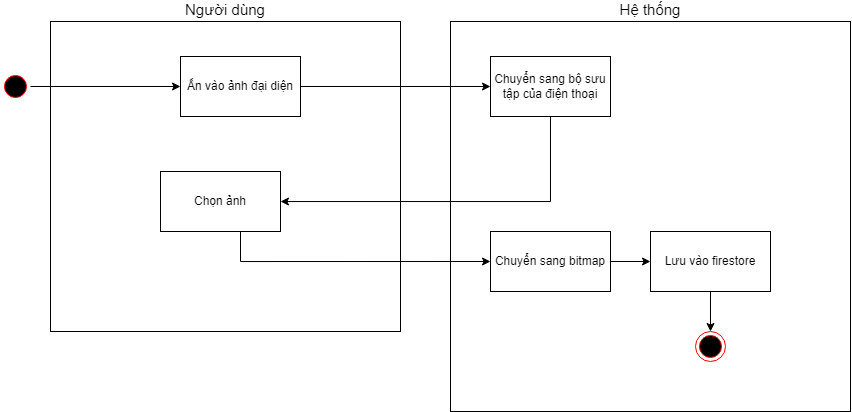

The diagram above was exported from draw.io. Its source (the exported page's mxGraphModel, read from the mxfile embedded in the PNG):
<mxGraphModel dx="1062" dy="-579" grid="1" gridSize="10" guides="1" tooltips="1" connect="1" arrows="1" fold="1" page="1" pageScale="1" pageWidth="850" pageHeight="1100" math="0" shadow="0">
  <root>
    <mxCell id="0" />
    <mxCell id="1" parent="0" />
    <mxCell id="nGrrKNnwlmZ9kqELmDvB-45" value="Người dùng" style="rounded=0;whiteSpace=wrap;html=1;labelPosition=center;verticalLabelPosition=top;align=center;verticalAlign=bottom;fontSize=15;" vertex="1" parent="1">
      <mxGeometry x="340" y="1860" width="350" height="310" as="geometry" />
    </mxCell>
    <mxCell id="nGrrKNnwlmZ9kqELmDvB-290" value="" style="edgeStyle=orthogonalEdgeStyle;rounded=0;orthogonalLoop=1;jettySize=auto;html=1;" edge="1" parent="1" source="nGrrKNnwlmZ9kqELmDvB-271" target="nGrrKNnwlmZ9kqELmDvB-289">
      <mxGeometry relative="1" as="geometry" />
    </mxCell>
    <mxCell id="nGrrKNnwlmZ9kqELmDvB-271" value="" style="ellipse;html=1;shape=startState;fillColor=#000000;strokeColor=#ff0000;" vertex="1" parent="1">
      <mxGeometry x="290" y="1910" width="30" height="30" as="geometry" />
    </mxCell>
    <mxCell id="nGrrKNnwlmZ9kqELmDvB-287" value="Hệ thống" style="rounded=0;whiteSpace=wrap;html=1;labelPosition=center;verticalLabelPosition=top;align=center;verticalAlign=bottom;fontSize=15;" vertex="1" parent="1">
      <mxGeometry x="740" y="1860" width="400" height="390" as="geometry" />
    </mxCell>
    <mxCell id="nGrrKNnwlmZ9kqELmDvB-292" style="edgeStyle=orthogonalEdgeStyle;rounded=0;orthogonalLoop=1;jettySize=auto;html=1;entryX=0;entryY=0.5;entryDx=0;entryDy=0;" edge="1" parent="1" source="nGrrKNnwlmZ9kqELmDvB-289" target="nGrrKNnwlmZ9kqELmDvB-291">
      <mxGeometry relative="1" as="geometry" />
    </mxCell>
    <mxCell id="nGrrKNnwlmZ9kqELmDvB-289" value="Ấn vào ảnh đại diện" style="whiteSpace=wrap;html=1;" vertex="1" parent="1">
      <mxGeometry x="470" y="1895" width="120" height="60" as="geometry" />
    </mxCell>
    <mxCell id="nGrrKNnwlmZ9kqELmDvB-295" value="" style="edgeStyle=orthogonalEdgeStyle;rounded=0;orthogonalLoop=1;jettySize=auto;html=1;" edge="1" parent="1" source="nGrrKNnwlmZ9kqELmDvB-291" target="nGrrKNnwlmZ9kqELmDvB-293">
      <mxGeometry relative="1" as="geometry">
        <Array as="points">
          <mxPoint x="840" y="2040" />
        </Array>
      </mxGeometry>
    </mxCell>
    <mxCell id="nGrrKNnwlmZ9kqELmDvB-291" value="Chuyển sang bộ sưu tập của điện thoại" style="whiteSpace=wrap;html=1;" vertex="1" parent="1">
      <mxGeometry x="780" y="1895" width="120" height="60" as="geometry" />
    </mxCell>
    <mxCell id="nGrrKNnwlmZ9kqELmDvB-297" style="edgeStyle=orthogonalEdgeStyle;rounded=0;orthogonalLoop=1;jettySize=auto;html=1;entryX=0;entryY=0.5;entryDx=0;entryDy=0;" edge="1" parent="1" source="nGrrKNnwlmZ9kqELmDvB-293" target="nGrrKNnwlmZ9kqELmDvB-296">
      <mxGeometry relative="1" as="geometry">
        <Array as="points">
          <mxPoint x="530" y="2100" />
        </Array>
      </mxGeometry>
    </mxCell>
    <mxCell id="nGrrKNnwlmZ9kqELmDvB-293" value="Chọn ảnh" style="whiteSpace=wrap;html=1;" vertex="1" parent="1">
      <mxGeometry x="450" y="2010" width="120" height="60" as="geometry" />
    </mxCell>
    <mxCell id="nGrrKNnwlmZ9kqELmDvB-299" value="" style="edgeStyle=orthogonalEdgeStyle;rounded=0;orthogonalLoop=1;jettySize=auto;html=1;" edge="1" parent="1" source="nGrrKNnwlmZ9kqELmDvB-296" target="nGrrKNnwlmZ9kqELmDvB-298">
      <mxGeometry relative="1" as="geometry" />
    </mxCell>
    <mxCell id="nGrrKNnwlmZ9kqELmDvB-296" value="Chuyển sang bitmap" style="whiteSpace=wrap;html=1;" vertex="1" parent="1">
      <mxGeometry x="780" y="2070" width="120" height="60" as="geometry" />
    </mxCell>
    <mxCell id="nGrrKNnwlmZ9kqELmDvB-301" value="" style="edgeStyle=orthogonalEdgeStyle;rounded=0;orthogonalLoop=1;jettySize=auto;html=1;" edge="1" parent="1" source="nGrrKNnwlmZ9kqELmDvB-298" target="nGrrKNnwlmZ9kqELmDvB-300">
      <mxGeometry relative="1" as="geometry" />
    </mxCell>
    <mxCell id="nGrrKNnwlmZ9kqELmDvB-298" value="Lưu vào firestore" style="whiteSpace=wrap;html=1;" vertex="1" parent="1">
      <mxGeometry x="940" y="2070" width="120" height="60" as="geometry" />
    </mxCell>
    <mxCell id="nGrrKNnwlmZ9kqELmDvB-300" value="" style="ellipse;html=1;shape=endState;fillColor=#000000;strokeColor=#ff0000;" vertex="1" parent="1">
      <mxGeometry x="985" y="2170" width="30" height="30" as="geometry" />
    </mxCell>
  </root>
</mxGraphModel>